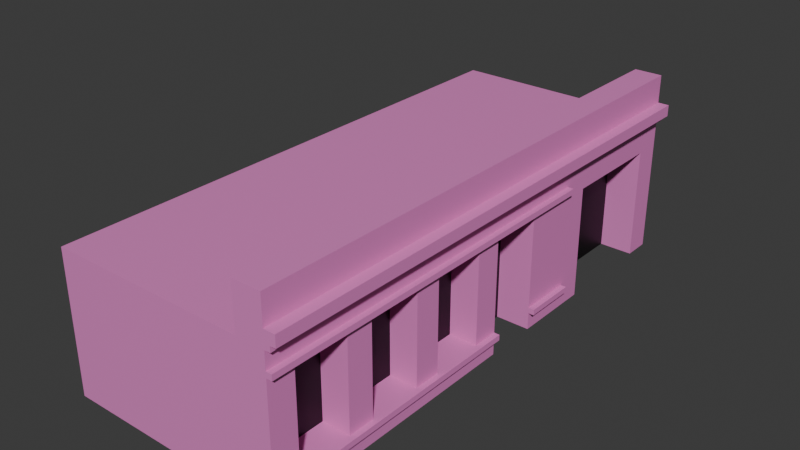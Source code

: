 # Source: Edificio-3.blend  (saved by Blender 4.5.87; exported with 4.5.12 LTS)
import bpy
from mathutils import Matrix  # noqa: F401  (used for matrix-valued properties, if any)

bpy.ops.wm.read_factory_settings(use_empty=True)
scene = bpy.context.scene
scene.name = 'Scene'

# ---- collections
col_collection = bpy.data.collections.new('Collection'); scene.collection.children.link(col_collection)

# ---- materials (node trees are filled in below, after node groups)
mat_base = bpy.data.materials.new('BASE')
mat_ventanas_garage = bpy.data.materials.new('Ventanas/Garage')

# ---- material node trees
mat_base.use_nodes = True; mat_base.node_tree.nodes.clear()
_N = mat_base.node_tree.nodes; _L = mat_base.node_tree.links
n0 = _N.new('ShaderNodeBsdfPrincipled'); n0.name = 'Principled BSDF'; n0.location = (-200, 100)
n0.inputs[0].default_value = (0.8003, 0.2298, 0.5929, 1.0)
n1 = _N.new('ShaderNodeOutputMaterial'); n1.name = 'Material Output'; n1.location = (200, 100)
_L.new(n0.outputs[0], n1.inputs[0])
n1.is_active_output = True
mat_ventanas_garage.use_nodes = True; mat_ventanas_garage.node_tree.nodes.clear()
_N = mat_ventanas_garage.node_tree.nodes; _L = mat_ventanas_garage.node_tree.links
n0 = _N.new('ShaderNodeBsdfPrincipled'); n0.name = 'Principled BSDF'; n0.location = (-200, 100)
n0.inputs[0].default_value = (0.0, 0.0, 0.0, 1.0)
n1 = _N.new('ShaderNodeOutputMaterial'); n1.name = 'Material Output'; n1.location = (200, 100)
_L.new(n0.outputs[0], n1.inputs[0])
n1.is_active_output = True

# ---- world
world_world = bpy.data.worlds.new('World'); scene.world = world_world
world_world.use_nodes = True; world_world.node_tree.nodes.clear()
_N = world_world.node_tree.nodes; _L = world_world.node_tree.links
n0 = _N.new('ShaderNodeOutputWorld'); n0.name = 'World Output'; n0.location = (200, 100)
n1 = _N.new('ShaderNodeBackground'); n1.name = 'Background'; n1.location = (-200, 100)
n1.inputs[0].default_value = (0.05088, 0.05088, 0.05088, 1.0)
_L.new(n1.outputs[0], n0.inputs[0])
n0.is_active_output = True
world_world.color = (0.05088, 0.05088, 0.05088)
world_world.sun_shadow_jitter_overblur = 0.0

# ---- meshes
me_plane = bpy.data.meshes.new('Plane')
me_plane.from_pydata([(-1.0, 1.0, 0.0), (1.0, 1.0, 0.0), (1.0, 1.0, 0.0), (1.0, 0.2381, 0.0), (-1.0, -0.9048, 0.0), (1.0, -0.9048, 0.0), (1.0, -0.8095, 0.0), (1.0, -0.619, 0.0), (1.0, -0.5238, 0.0), (1.0, -0.3333, 0.0), (1.0, -0.2381, 0.0), (1.0, -0.04762, 0.0), (1.0, 0.04762, 0.0), (1.0, 0.2381, 0.0), (1.0, 0.9048, 1.25), (1.0, 0.4286, 0.0), (1.0, 0.5238, 0.0), (1.0, 0.5238, 1.25), (1.0, 0.4286, 1.25), (1.0, 0.4286, 0.0), (1.0, 0.9048, 0.0), (1.0, -0.9048, 0.0), (1.0, -0.8095, 0.0), (1.0, -0.619, 0.0), (1.0, -0.5238, 0.0), (1.0, -0.3333, 0.0), (1.0, -0.2381, 0.0), (1.0, -0.04762, 0.0), (1.0, 0.04762, 0.0), (1.0, 0.2381, 0.0), (1.0, 0.4286, 0.0), (1.0, 0.5238, 0.0), (1.0, 1.0, 1.25), (1.0, 0.9048, 1.0), (1.0, 0.5238, 1.0), (1.0, 0.9048, 0.0), (1.0, 0.9048, 1.25), (1.0, 0.5238, 1.25), (0.7, 0.9048, 1.0), (0.7, 0.9048, 0.0), (0.7, 0.5238, 1.0), (0.7, 0.5238, 0.0), (1.0, -0.9048, 0.15), (1.0, -0.8095, 0.15), (1.0, -0.619, 0.15), (1.0, -0.5238, 0.15), (1.0, -0.3333, 0.15), (1.0, -0.2381, 0.15), (1.0, -0.04762, 0.15), (1.0, 0.04762, 0.15), (1.0, 0.2381, 0.15), (1.0, 0.4286, 0.15), (1.05, -0.9048, 0.15), (1.05, -0.8095, 0.15), (1.05, -0.619, 0.15), (1.05, -0.5238, 0.15), (1.05, -0.3333, 0.15), (1.05, -0.2381, 0.15), (1.05, -0.04762, 0.15), (1.05, 0.04762, 0.15), (1.05, 0.2381, 0.15), (1.05, 0.4286, 0.15), (1.05, -0.9048, 0.2), (1.05, -0.8095, 0.2), (1.05, -0.619, 0.2), (1.05, -0.5238, 0.2), (1.05, -0.3333, 0.2), (1.05, -0.2381, 0.2), (1.05, -0.04762, 0.2), (1.05, 0.04762, 0.2), (1.05, 0.2381, 0.2), (1.05, 0.4286, 0.2), (1.0, -0.9048, 0.2), (1.0, -0.8095, 0.2), (1.0, -0.619, 0.2), (1.0, -0.5238, 0.2), (1.0, -0.3333, 0.2), (1.0, -0.2381, 0.2), (1.0, -0.04762, 0.2), (1.0, 0.04762, 0.2), (1.0, 0.2381, 0.2), (1.0, 0.4286, 0.2), (1.0, -0.9048, 1.05), (1.0, -0.8095, 1.05), (1.0, -0.619, 1.05), (1.0, -0.5238, 1.05), (1.0, -0.3333, 1.05), (1.0, -0.2381, 1.05), (1.0, -0.04762, 1.05), (1.0, 0.04762, 1.05), (1.0, 0.2381, 1.05), (1.0, 0.4286, 1.05), (1.0, -0.9048, 1.05), (1.0, -0.8095, 1.05), (1.0, -0.619, 1.05), (1.0, -0.5238, 1.05), (1.0, -0.3333, 1.05), (1.0, -0.2381, 1.05), (1.0, -0.04762, 1.05), (1.0, 0.04762, 1.05), (1.0, 0.2381, 1.05), (1.0, 0.4286, 1.05), (1.05, -0.9048, 1.05), (1.05, -0.8095, 1.05), (1.05, -0.619, 1.05), (1.05, -0.5238, 1.05), (1.05, -0.3333, 1.05), (1.05, -0.2381, 1.05), (1.05, -0.04762, 1.05), (1.05, 0.04762, 1.05), (1.05, 0.2381, 1.05), (1.05, 0.4286, 1.05), (1.05, -0.9048, 1.1), (1.05, -0.8095, 1.1), (1.05, -0.619, 1.1), (1.05, -0.5238, 1.1), (1.05, -0.3333, 1.1), (1.05, -0.2381, 1.1), (1.05, -0.04762, 1.1), (1.05, 0.04762, 1.1), (1.05, 0.2381, 1.1), (1.05, 0.4286, 1.1), (1.0, -0.9048, 1.1), (1.0, -0.8095, 1.1), (1.0, -0.619, 1.1), (1.0, -0.5238, 1.1), (1.0, -0.3333, 1.1), (1.0, -0.2381, 1.1), (1.0, -0.04762, 1.1), (1.0, 0.04762, 1.1), (1.0, 0.2381, 1.1), (1.0, 0.4286, 1.1), (1.0, -0.9048, 1.25), (1.0, -0.8095, 1.25), (1.0, -0.619, 1.25), (1.0, -0.5238, 1.25), (1.0, -0.3333, 1.25), (1.0, -0.2381, 1.25), (1.0, -0.04762, 1.25), (1.0, 0.04762, 1.25), (1.0, 0.2381, 1.25), (1.0, 0.4286, 1.25), (1.0, -0.8095, 0.15), (1.0, -0.619, 0.15), (1.0, -0.5238, 0.15), (1.0, -0.3333, 0.15), (1.0, -0.2381, 0.15), (1.0, -0.04762, 0.15), (1.05, -0.8095, 0.15), (1.05, -0.619, 0.15), (1.05, -0.5238, 0.15), (1.05, -0.3333, 0.15), (1.05, -0.2381, 0.15), (1.05, -0.04762, 0.15), (1.05, -0.8095, 0.2), (1.05, -0.619, 0.2), (1.05, -0.5238, 0.2), (1.05, -0.3333, 0.2), (1.05, -0.2381, 0.2), (1.05, -0.04762, 0.2), (0.75, -0.8095, 0.2), (0.75, -0.619, 0.2), (0.75, -0.5238, 0.2), (0.75, -0.3333, 0.2), (0.75, -0.2381, 0.2), (0.75, -0.04762, 0.2), (0.75, -0.8095, 1.05), (0.75, -0.619, 1.05), (0.75, -0.5238, 1.05), (0.75, -0.3333, 1.05), (0.75, -0.2381, 1.05), (0.75, -0.04762, 1.05), (1.05, -0.8095, 1.05), (1.05, -0.619, 1.05), (1.05, -0.5238, 1.05), (1.05, -0.3333, 1.05), (1.05, -0.2381, 1.05), (1.05, -0.04762, 1.05), (1.05, -0.8095, 1.1), (1.05, -0.619, 1.1), (1.05, -0.5238, 1.1), (1.05, -0.3333, 1.1), (1.05, -0.2381, 1.1), (1.05, -0.04762, 1.1), (1.0, -0.8095, 1.1), (1.0, -0.619, 1.1), (1.0, -0.5238, 1.1), (1.0, -0.3333, 1.1), (1.0, -0.2381, 1.1), (1.0, -0.04762, 1.1), (1.0, -0.8095, 1.25), (1.0, -0.619, 1.25), (1.0, -0.5238, 1.25), (1.0, -0.3333, 1.25), (1.0, -0.2381, 1.25), (1.0, -0.04762, 1.25), (-1.0, 1.0, 1.25), (-1.0, 0.4286, 1.25), (-1.0, 0.2381, 1.25), (-1.0, 0.04762, 1.25), (-1.0, -0.04762, 1.25), (-1.0, -0.2381, 1.25), (-1.0, -0.3333, 1.25), (-1.0, -0.5238, 1.25), (-1.0, -0.619, 1.25), (-1.0, -0.8095, 1.25), (-1.0, -0.9048, 1.25), (1.0, 0.04762, 0.0), (1.0, 0.2381, 0.0), (0.7, 0.04762, 1.05), (0.7, 0.2381, 1.05), (0.7, 0.04762, -1.703e-08), (0.7, 0.2381, -1.703e-08), (0.7143, 1.0, 1.25), (0.4286, 1.0, 1.25), (0.1429, 1.0, 1.25), (-0.1429, 1.0, 1.25), (-0.4286, 1.0, 1.25), (-0.7143, 1.0, 1.25), (0.7143, 1.0, 0.0), (0.4286, 1.0, 0.0), (0.1429, 1.0, 0.0), (-0.1429, 1.0, 0.0), (-0.4286, 1.0, 0.0), (-0.7143, 1.0, 0.0), (1.0, -0.3333, 1.25), (1.05, -0.9048, 1.25), (1.05, -0.8095, 1.25), (1.05, -0.619, 1.25), (1.05, -0.5238, 1.25), (1.05, -0.3333, 1.25), (1.05, -0.2381, 1.25), (1.05, -0.04762, 1.25), (1.05, 0.04762, 1.25), (1.05, 0.2381, 1.25), (1.05, 0.4286, 1.25), (1.05, -0.8095, 1.25), (1.05, -0.619, 1.25), (1.05, -0.5238, 1.25), (1.05, -0.3333, 1.25), (1.05, -0.2381, 1.25), (1.05, -0.04762, 1.25), (1.05, -0.9048, 1.3), (1.05, -0.8095, 1.3), (1.05, -0.619, 1.3), (1.05, -0.5238, 1.3), (1.05, -0.3333, 1.3), (1.05, -0.2381, 1.3), (1.05, -0.04762, 1.3), (1.05, 0.04762, 1.3), (1.05, 0.2381, 1.3), (1.05, 0.4286, 1.3), (1.05, -0.8095, 1.3), (1.05, -0.619, 1.3), (1.05, -0.5238, 1.3), (1.05, -0.3333, 1.3), (1.05, -0.2381, 1.3), (1.05, -0.04762, 1.3), (1.1, -0.9048, 1.3), (1.1, -0.8095, 1.3), (1.1, -0.619, 1.3), (1.1, -0.5238, 1.3), (1.1, -0.3333, 1.3), (1.1, -0.2381, 1.3), (1.1, -0.04762, 1.3), (1.1, 0.04762, 1.3), (1.1, 0.2381, 1.3), (1.1, 0.4286, 1.3), (1.1, -0.8095, 1.3), (1.1, -0.619, 1.3), (1.1, -0.5238, 1.3), (1.1, -0.3333, 1.3), (1.1, -0.2381, 1.3), (1.1, -0.04762, 1.3), (1.1, -0.9048, 1.4), (1.1, -0.8095, 1.4), (1.1, -0.619, 1.4), (1.1, -0.5238, 1.4), (1.1, -0.3333, 1.4), (1.1, -0.2381, 1.4), (1.1, -0.04762, 1.4), (1.1, 0.04762, 1.4), (1.1, 0.2381, 1.4), (1.1, 0.4286, 1.4), (1.1, -0.8095, 1.4), (1.1, -0.619, 1.4), (1.1, -0.5238, 1.4), (1.1, -0.3333, 1.4), (1.1, -0.2381, 1.4), (1.1, -0.04762, 1.4), (1.0, -0.9048, 1.4), (1.0, -0.8095, 1.4), (1.0, -0.619, 1.4), (1.0, -0.5238, 1.4), (1.0, -0.3333, 1.4), (1.0, -0.2381, 1.4), (1.0, -0.04762, 1.4), (1.0, 0.04762, 1.4), (1.0, 0.2381, 1.4), (1.0, 0.4286, 1.4), (1.0, -0.8095, 1.4), (1.0, -0.619, 1.4), (1.0, -0.5238, 1.4), (1.0, -0.3333, 1.4), (1.0, -0.2381, 1.4), (1.0, -0.04762, 1.4), (1.0, -0.9048, 1.65), (1.0, -0.8095, 1.65), (1.0, -0.619, 1.65), (1.0, -0.5238, 1.65), (1.0, -0.3333, 1.65), (1.0, -0.2381, 1.65), (1.0, -0.04762, 1.65), (1.0, 0.04762, 1.65), (1.0, 0.2381, 1.65), (1.0, 0.4286, 1.65), (1.0, -0.8095, 1.65), (1.0, -0.619, 1.65), (1.0, -0.5238, 1.65), (1.0, -0.3333, 1.65), (1.0, -0.2381, 1.65), (1.0, -0.04762, 1.65), (0.75, -0.9048, 1.65), (0.75, -0.8095, 1.65), (0.75, -0.619, 1.65), (0.75, -0.5238, 1.65), (0.75, -0.3333, 1.65), (0.75, -0.2381, 1.65), (0.75, -0.04762, 1.65), (0.75, 0.04762, 1.65), (0.75, 0.2381, 1.65), (0.75, 0.4286, 1.65), (0.75, -0.8095, 1.65), (0.75, -0.619, 1.65), (0.75, -0.5238, 1.65), (0.75, -0.3333, 1.65), (0.75, -0.2381, 1.65), (0.75, -0.04762, 1.65), (0.75, -0.9048, 1.25), (1.0, 0.9986, 1.25), (1.05, 0.9986, 1.25), (1.05, 0.9986, 1.3), (1.1, 0.9986, 1.3), (1.1, 0.9986, 1.4), (1.0, 0.9986, 1.4), (1.0, 0.9986, 1.65), (0.75, 0.9986, 1.65), (0.75, 0.9986, 1.25)], [(1, 0), (208, 29), (28, 207), (136, 225)], [(8, 24, 25, 9), (1, 20, 35, 2), (33, 38, 39, 35), (2, 32, 14, 35), (16, 15, 30, 31), (31, 17, 18, 30), (13, 29, 30, 15), (12, 11, 27, 28), (10, 9, 25, 26), (6, 22, 23, 7), (8, 7, 23, 24), (6, 5, 21, 22), (4, 21, 5), (30, 29, 3, 19), (26, 47, 46, 25), (10, 26, 27, 11), (33, 36, 37, 34), (39, 38, 40, 41), (34, 40, 38, 33), (31, 41, 40, 34), (28, 49, 48, 27), (24, 45, 44, 23), (22, 43, 42, 21), (29, 30, 51, 50), (45, 55, 54, 44), (50, 51, 61, 60), (47, 57, 56, 46), (43, 53, 52, 42), (49, 59, 58, 48), (60, 61, 71, 70), (57, 67, 66, 56), (53, 63, 62, 52), (59, 69, 68, 58), (55, 65, 64, 54), (70, 71, 81, 80), (67, 77, 76, 66), (63, 73, 72, 62), (69, 79, 78, 68), (65, 75, 74, 64), (80, 81, 91, 90), (77, 87, 86, 76), (73, 83, 82, 72), (79, 89, 88, 78), (75, 85, 84, 74), (87, 86, 96, 97), (83, 82, 92, 93), (89, 88, 98, 99), (85, 84, 94, 95), (90, 91, 101, 100), (99, 109, 108, 98), (95, 105, 104, 94), (100, 101, 111, 110), (97, 107, 106, 96), (93, 103, 102, 92), (109, 119, 118, 108), (105, 115, 114, 104), (110, 111, 121, 120), (107, 117, 116, 106), (103, 113, 112, 102), (115, 125, 124, 114), (120, 121, 131, 130), (117, 127, 126, 116), (113, 123, 122, 112), (119, 129, 128, 118), (130, 131, 141, 140), (127, 137, 136, 126), (123, 133, 132, 122), (129, 139, 138, 128), (125, 135, 134, 124), (27, 147, 146, 26), (25, 145, 144, 24), (23, 143, 142, 22), (147, 153, 152, 146), (145, 151, 150, 144), (143, 149, 148, 142), (153, 159, 158, 152), (151, 157, 156, 150), (149, 155, 154, 148), (159, 165, 164, 158), (157, 163, 162, 156), (155, 161, 160, 154), (165, 171, 170, 164), (163, 169, 168, 162), (161, 167, 166, 160), (171, 177, 176, 170), (169, 175, 174, 168), (167, 173, 172, 166), (177, 183, 182, 176), (175, 181, 180, 174), (173, 179, 178, 172), (183, 189, 188, 182), (181, 187, 186, 180), (179, 185, 184, 178), (189, 195, 194, 188), (187, 193, 192, 186), (185, 191, 190, 184), (74, 84, 167, 161), (83, 73, 160, 166), (85, 75, 162, 168), (76, 86, 169, 163), (87, 77, 164, 170), (78, 88, 171, 165), (17, 32, 14, 18), (190, 191, 204, 205), (192, 193, 202, 203), (194, 195, 200, 201), (197, 198, 199, 200, 138, 139, 140, 141, 32, 213, 214, 215, 216, 217, 218, 196), (218, 224, 0, 196), (99, 100, 110, 109), (109, 110, 120, 119), (120, 130, 129, 119), (130, 140, 139, 129), (210, 209, 211, 212), (99, 207, 211, 209), (100, 99, 209, 210), (208, 100, 210, 212), (4, 5, 132, 206), (92, 102, 112, 122), (42, 52, 62, 72), (59, 49, 79, 69), (60, 70, 80, 50), (51, 81, 71, 61), (101, 131, 121, 111), (133, 205, 206, 132), (135, 203, 204, 134), (32, 2, 219, 213), (213, 219, 220, 214), (214, 220, 221, 215), (215, 221, 222, 216), (216, 222, 223, 217), (217, 223, 224, 218), (137, 201, 202, 136), (141, 235, 234, 140), (195, 241, 240, 194), (139, 140, 234, 233), (135, 229, 228, 134), (137, 231, 230, 136), (191, 237, 236, 190), (193, 239, 238, 192), (139, 233, 232, 138), (133, 227, 226, 132), (229, 245, 244, 228), (233, 234, 250, 249), (237, 253, 252, 236), (231, 247, 246, 230), (239, 255, 254, 238), (233, 249, 248, 232), (227, 243, 242, 226), (241, 257, 256, 240), (235, 251, 250, 234), (249, 265, 264, 248), (243, 259, 258, 242), (257, 273, 272, 256), (251, 267, 266, 250), (245, 261, 260, 244), (249, 250, 266, 265), (253, 269, 268, 252), (247, 263, 262, 246), (255, 271, 270, 254), (271, 287, 286, 270), (265, 281, 280, 264), (259, 275, 274, 258), (273, 289, 288, 272), (267, 283, 282, 266), (261, 277, 276, 260), (265, 266, 282, 281), (269, 285, 284, 268), (263, 279, 278, 262), (277, 293, 292, 276), (281, 282, 298, 297), (285, 301, 300, 284), (279, 295, 294, 278), (287, 303, 302, 286), (281, 297, 296, 280), (275, 291, 290, 274), (289, 305, 304, 288), (283, 299, 298, 282), (291, 307, 306, 290), (305, 321, 320, 304), (299, 315, 314, 298), (293, 309, 308, 292), (297, 298, 314, 313), (301, 317, 316, 300), (295, 311, 310, 294), (303, 319, 318, 302), (297, 313, 312, 296), (311, 327, 326, 310), (319, 335, 334, 318), (313, 329, 328, 312), (307, 323, 322, 306), (321, 337, 336, 320), (315, 331, 330, 314), (309, 325, 324, 308), (313, 314, 330, 329), (317, 333, 332, 316), (299, 344, 345, 315), (315, 345, 346, 331), (267, 342, 343, 283), (141, 339, 340, 235), (235, 340, 341, 251), (283, 343, 344, 299), (251, 341, 342, 267), (340, 339, 347, 346, 345, 344, 343, 342, 341), (290, 306, 322, 338), (132, 226, 242, 258, 274, 290, 338)])
me_plane.polygons.foreach_set('material_index', [0, 0, 0, 0, 0, 0, 0, 0, 0, 0, 0, 0, 0, 0, 0, 0, 0, 1, 0, 0, 0, 0, 0, 0, 0, 0, 0, 0, 0, 0, 0, 0, 0, 0, 0, 0, 0, 0, 0, 0, 0, 0, 0, 0, 0, 0, 0, 0, 0, 0, 0, 0, 0, 0, 0, 0, 0, 0, 0, 0, 0, 0, 0, 0, 0, 0, 0, 0, 0, 0, 0, 0, 0, 0, 0, 0, 0, 0, 0, 0, 0, 1, 1, 1, 0, 0, 0, 0, 0, 0, 0, 0, 0, 0, 0, 0, 0, 0, 0, 0, 0, 0, 0, 0, 0, 0, 0, 0, 0, 0, 0, 0, 1, 0, 0, 0, 0, 0, 0, 0, 0, 0, 0, 0, 0, 0, 0, 0, 0, 0, 0, 0, 0, 0, 0, 0, 0, 0, 0, 0, 0, 0, 0, 0, 0, 0, 0, 0, 0, 0, 0, 0, 0, 0, 0, 0, 0, 0, 0, 0, 0, 0, 0, 0, 0, 0, 0, 0, 0, 0, 0, 0, 0, 0, 0, 0, 0, 0, 0, 0, 0, 0, 0, 0, 0, 0, 0, 0, 0, 0, 0, 0, 0, 0, 0, 0, 0, 0, 0, 0, 0, 0, 0, 0, 0])
_uv = me_plane.uv_layers.new(name='UVMap')
_uv.uv.foreach_set('vector', [1.0, 0.2381, 1.0, 0.2381, 1.0, 0.3333, 1.0, 0.3333, 1.0, 1.0, 1.0, 0.9524, 1.0, 0.9524, 1.0, 1.0, 0.0, 0.0, 0.0, 0.0, 0.0, 0.0, 0.0, 0.0, 1.0, 1.0, 1.0, 1.0, 1.0, 0.9524, 1.0, 0.9524, 1.0, 0.7619, 1.0, 0.7143, 1.0, 0.7143, 1.0, 0.7619, 1.0, 0.7619, 1.0, 0.7619, 1.0, 0.7143, 1.0, 0.7143, 1.0, 0.619, 1.0, 0.619, 1.0, 0.7143, 1.0, 0.7143, 1.0, 0.5238, 1.0, 0.4762, 1.0, 0.4762, 1.0, 0.5238, 1.0, 0.381, 1.0, 0.3333, 1.0, 0.3333, 1.0, 0.381, 1.0, 0.09524, 1.0, 0.09524, 1.0, 0.1905, 1.0, 0.1905, 1.0, 0.2381, 1.0, 0.1905, 1.0, 0.1905, 1.0, 0.2381, 1.0, 0.09524, 1.0, 0.04762, 1.0, 0.04762, 1.0, 0.09524, 0.0, 0.04762, 1.0, 0.04762, 1.0, 0.04762, 1.0, 0.7143, 1.0, 0.619, 1.0, 0.619, 1.0, 0.7143, 1.0, 0.381, 1.0, 0.381, 1.0, 0.3333, 1.0, 0.3333, 1.0, 0.381, 1.0, 0.381, 1.0, 0.4762, 1.0, 0.4762, 1.0, 0.9524, 1.0, 0.9524, 1.0, 0.7619, 1.0, 0.7619, 1.0, 0.9524, 1.0, 0.9524, 1.0, 0.7619, 1.0, 0.7619, 1.0, 0.7619, 1.0, 0.7619, 1.0, 0.9524, 1.0, 0.9524, 0.0, 0.0, 0.0, 0.0, 0.0, 0.0, 0.0, 0.0, 1.0, 0.5238, 1.0, 0.5238, 1.0, 0.4762, 1.0, 0.4762, 1.0, 0.2381, 1.0, 0.2381, 1.0, 0.1905, 1.0, 0.1905, 1.0, 0.09524, 1.0, 0.09524, 1.0, 0.04762, 1.0, 0.04762, 1.0, 0.619, 1.0, 0.7143, 1.0, 0.7143, 1.0, 0.619, 1.0, 0.2381, 1.0, 0.2381, 1.0, 0.1905, 1.0, 0.1905, 1.0, 0.619, 1.0, 0.7143, 1.0, 0.7143, 1.0, 0.619, 1.0, 0.381, 1.0, 0.381, 1.0, 0.3333, 1.0, 0.3333, 1.0, 0.09524, 1.0, 0.09524, 1.0, 0.04762, 1.0, 0.04762, 1.0, 0.5238, 1.0, 0.5238, 1.0, 0.4762, 1.0, 0.4762, 1.0, 0.619, 1.0, 0.7143, 1.0, 0.7143, 1.0, 0.619, 1.0, 0.381, 1.0, 0.381, 1.0, 0.3333, 1.0, 0.3333, 1.0, 0.09524, 1.0, 0.09524, 1.0, 0.04762, 1.0, 0.04762, 1.0, 0.5238, 1.0, 0.5238, 1.0, 0.4762, 1.0, 0.4762, 1.0, 0.2381, 1.0, 0.2381, 1.0, 0.1905, 1.0, 0.1905, 1.0, 0.619, 1.0, 0.7143, 1.0, 0.7143, 1.0, 0.619, 1.0, 0.381, 1.0, 0.381, 1.0, 0.3333, 1.0, 0.3333, 1.0, 0.09524, 1.0, 0.09524, 1.0, 0.04762, 1.0, 0.04762, 1.0, 0.5238, 1.0, 0.5238, 1.0, 0.4762, 1.0, 0.4762, 1.0, 0.2381, 1.0, 0.2381, 1.0, 0.1905, 1.0, 0.1905, 1.0, 0.619, 1.0, 0.7143, 1.0, 0.7143, 1.0, 0.619, 1.0, 0.381, 1.0, 0.381, 1.0, 0.3333, 1.0, 0.3333, 1.0, 0.09524, 1.0, 0.09524, 1.0, 0.04762, 1.0, 0.04762, 1.0, 0.5238, 1.0, 0.5238, 1.0, 0.4762, 1.0, 0.4762, 1.0, 0.2381, 1.0, 0.2381, 1.0, 0.1905, 1.0, 0.1905, 1.0, 0.381, 1.0, 0.3333, 1.0, 0.3333, 1.0, 0.381, 1.0, 0.09524, 1.0, 0.04762, 1.0, 0.04762, 1.0, 0.09524, 1.0, 0.5238, 1.0, 0.4762, 1.0, 0.4762, 1.0, 0.5238, 1.0, 0.2381, 1.0, 0.1905, 1.0, 0.1905, 1.0, 0.2381, 1.0, 0.619, 1.0, 0.7143, 1.0, 0.7143, 1.0, 0.619, 1.0, 0.5238, 1.0, 0.5238, 1.0, 0.4762, 1.0, 0.4762, 1.0, 0.2381, 1.0, 0.2381, 1.0, 0.1905, 1.0, 0.1905, 1.0, 0.619, 1.0, 0.7143, 1.0, 0.7143, 1.0, 0.619, 1.0, 0.381, 1.0, 0.381, 1.0, 0.3333, 1.0, 0.3333, 1.0, 0.09524, 1.0, 0.09524, 1.0, 0.04762, 1.0, 0.04762, 1.0, 0.5238, 1.0, 0.5238, 1.0, 0.4762, 1.0, 0.4762, 1.0, 0.2381, 1.0, 0.2381, 1.0, 0.1905, 1.0, 0.1905, 1.0, 0.619, 1.0, 0.7143, 1.0, 0.7143, 1.0, 0.619, 1.0, 0.381, 1.0, 0.381, 1.0, 0.3333, 1.0, 0.3333, 1.0, 0.09524, 1.0, 0.09524, 1.0, 0.04762, 1.0, 0.04762, 1.0, 0.2381, 1.0, 0.2381, 1.0, 0.1905, 1.0, 0.1905, 1.0, 0.619, 1.0, 0.7143, 1.0, 0.7143, 1.0, 0.619, 1.0, 0.381, 1.0, 0.381, 1.0, 0.3333, 1.0, 0.3333, 1.0, 0.09524, 1.0, 0.09524, 1.0, 0.04762, 1.0, 0.04762, 1.0, 0.5238, 1.0, 0.5238, 1.0, 0.4762, 1.0, 0.4762, 1.0, 0.619, 1.0, 0.7143, 1.0, 0.7143, 1.0, 0.619, 1.0, 0.381, 1.0, 0.381, 1.0, 0.3333, 1.0, 0.3333, 1.0, 0.09524, 1.0, 0.09524, 1.0, 0.04762, 1.0, 0.04762, 1.0, 0.5238, 1.0, 0.5238, 1.0, 0.4762, 1.0, 0.4762, 1.0, 0.2381, 1.0, 0.2381, 1.0, 0.1905, 1.0, 0.1905, 1.0, 0.4762, 1.0, 0.4762, 1.0, 0.381, 1.0, 0.381, 1.0, 0.3333, 1.0, 0.3333, 1.0, 0.2381, 1.0, 0.2381, 1.0, 0.1905, 1.0, 0.1905, 1.0, 0.09524, 1.0, 0.09524, 1.0, 0.4762, 1.0, 0.4762, 1.0, 0.381, 1.0, 0.381, 1.0, 0.3333, 1.0, 0.3333, 1.0, 0.2381, 1.0, 0.2381, 1.0, 0.1905, 1.0, 0.1905, 1.0, 0.09524, 1.0, 0.09524, 1.0, 0.4762, 1.0, 0.4762, 1.0, 0.381, 1.0, 0.381, 1.0, 0.3333, 1.0, 0.3333, 1.0, 0.2381, 1.0, 0.2381, 1.0, 0.1905, 1.0, 0.1905, 1.0, 0.09524, 1.0, 0.09524, 1.0, 0.4762, 1.0, 0.4762, 1.0, 0.381, 1.0, 0.381, 1.0, 0.3333, 1.0, 0.3333, 1.0, 0.2381, 1.0, 0.2381, 1.0, 0.1905, 1.0, 0.1905, 1.0, 0.09524, 1.0, 0.09524, 1.0, 0.4762, 1.0, 0.4762, 1.0, 0.381, 1.0, 0.381, 1.0, 0.3333, 1.0, 0.3333, 1.0, 0.2381, 1.0, 0.2381, 1.0, 0.1905, 1.0, 0.1905, 1.0, 0.09524, 1.0, 0.09524, 1.0, 0.4762, 1.0, 0.4762, 1.0, 0.381, 1.0, 0.381, 1.0, 0.3333, 1.0, 0.3333, 1.0, 0.2381, 1.0, 0.2381, 1.0, 0.1905, 1.0, 0.1905, 1.0, 0.09524, 1.0, 0.09524, 1.0, 0.4762, 1.0, 0.4762, 1.0, 0.381, 1.0, 0.381, 1.0, 0.3333, 1.0, 0.3333, 1.0, 0.2381, 1.0, 0.2381, 1.0, 0.1905, 1.0, 0.1905, 1.0, 0.09524, 1.0, 0.09524, 1.0, 0.4762, 1.0, 0.4762, 1.0, 0.381, 1.0, 0.381, 1.0, 0.3333, 1.0, 0.3333, 1.0, 0.2381, 1.0, 0.2381, 1.0, 0.1905, 1.0, 0.1905, 1.0, 0.09524, 1.0, 0.09524, 1.0, 0.4762, 1.0, 0.4762, 1.0, 0.381, 1.0, 0.381, 1.0, 0.3333, 1.0, 0.3333, 1.0, 0.2381, 1.0, 0.2381, 1.0, 0.1905, 1.0, 0.1905, 1.0, 0.09524, 1.0, 0.09524, 1.0, 0.1905, 1.0, 0.1905, 1.0, 0.1905, 1.0, 0.1905, 1.0, 0.09524, 1.0, 0.09524, 1.0, 0.09524, 1.0, 0.09524, 1.0, 0.2381, 1.0, 0.2381, 1.0, 0.2381, 1.0, 0.2381, 1.0, 0.3333, 1.0, 0.3333, 1.0, 0.3333, 1.0, 0.3333, 1.0, 0.381, 1.0, 0.381, 1.0, 0.381, 1.0, 0.381, 1.0, 0.4762, 1.0, 0.4762, 1.0, 0.4762, 1.0, 0.4762, 1.0, 0.7619, 1.0, 1.0, 1.0, 0.9524, 1.0, 0.7143, 1.0, 0.09524, 1.0, 0.1905, 0.0, 0.1905, 0.0, 0.09524, 1.0, 0.2381, 1.0, 0.3333, 0.0, 0.3333, 0.0, 0.2381, 1.0, 0.381, 1.0, 0.4762, 0.0, 0.4762, 0.0, 0.381, 0.0, 0.7143, 0.0, 0.619, 0.0, 0.5238, 0.0, 0.4762, 1.0, 0.4762, 1.0, 0.5238, 0.0, 0.0, 1.0, 0.7143, 1.0, 1.0, 0.8571, 1.0, 0.7143, 1.0, 0.5714, 1.0, 0.4286, 1.0, 0.2857, 1.0, 0.1429, 1.0, 0.0, 1.0, 0.1429, 1.0, 0.1429, 1.0, 0.0, 1.0, 0.0, 1.0, 1.0, 0.5238, 1.0, 0.619, 1.0, 0.619, 1.0, 0.5238, 1.0, 0.5238, 1.0, 0.619, 1.0, 0.619, 1.0, 0.5238, 1.0, 0.619, 1.0, 0.619, 1.0, 0.5238, 1.0, 0.5238, 1.0, 0.619, 0.0, 0.0, 1.0, 0.5238, 1.0, 0.5238, 1.0, 0.619, 1.0, 0.5238, 1.0, 0.5238, 1.0, 0.619, 0.0, 0.0, 0.0, 0.0, 0.0, 0.0, 0.0, 0.0, 1.0, 0.619, 1.0, 0.5238, 1.0, 0.5238, 1.0, 0.619, 0.0, 0.0, 0.0, 0.0, 0.0, 0.0, 0.0, 0.0, 0.0, 0.04762, 1.0, 0.04762, 1.0, 0.04762, 0.0, 0.04762, 1.0, 0.04762, 1.0, 0.04762, 1.0, 0.04762, 1.0, 0.04762, 1.0, 0.04762, 1.0, 0.04762, 1.0, 0.04762, 1.0, 0.04762, 1.0, 0.5238, 1.0, 0.5238, 1.0, 0.5238, 1.0, 0.5238, 1.0, 0.619, 1.0, 0.619, 1.0, 0.619, 1.0, 0.619, 1.0, 0.7143, 1.0, 0.7143, 1.0, 0.7143, 1.0, 0.7143, 1.0, 0.7143, 1.0, 0.7143, 1.0, 0.7143, 1.0, 0.7143, 1.0, 0.09524, 0.0, 0.09524, 0.0, 0.04762, 1.0, 0.04762, 1.0, 0.2381, 0.0, 0.2381, 0.0, 0.1905, 1.0, 0.1905, 1.0, 1.0, 1.0, 1.0, 0.8571, 1.0, 0.8571, 1.0, 0.8571, 1.0, 0.8571, 1.0, 0.7143, 1.0, 0.7143, 1.0, 0.7143, 1.0, 0.7143, 1.0, 0.5714, 1.0, 0.5714, 1.0, 0.5714, 1.0, 0.5714, 1.0, 0.4286, 1.0, 0.4286, 1.0, 0.4286, 1.0, 0.4286, 1.0, 0.2857, 1.0, 0.2857, 1.0, 0.2857, 1.0, 0.2857, 1.0, 0.1429, 1.0, 0.1429, 1.0, 1.0, 0.381, 0.0, 0.381, 0.0, 0.3333, 1.0, 0.3333, 1.0, 0.7143, 1.0, 0.7143, 1.0, 0.619, 1.0, 0.619, 1.0, 0.4762, 1.0, 0.4762, 1.0, 0.381, 1.0, 0.381, 1.0, 0.5238, 0.0, 0.0, 0.0, 0.0, 1.0, 0.5238, 1.0, 0.2381, 1.0, 0.2381, 1.0, 0.1905, 1.0, 0.1905, 1.0, 0.381, 1.0, 0.381, 1.0, 0.3333, 1.0, 0.3333, 1.0, 0.1905, 1.0, 0.1905, 1.0, 0.09524, 1.0, 0.09524, 1.0, 0.3333, 1.0, 0.3333, 1.0, 0.2381, 1.0, 0.2381, 1.0, 0.5238, 1.0, 0.5238, 1.0, 0.4762, 1.0, 0.4762, 1.0, 0.09524, 1.0, 0.09524, 1.0, 0.04762, 1.0, 0.04762, 1.0, 0.2381, 1.0, 0.2381, 1.0, 0.1905, 1.0, 0.1905, 1.0, 0.5238, 0.0, 0.0, 0.0, 0.0, 1.0, 0.5238, 1.0, 0.1905, 1.0, 0.1905, 1.0, 0.09524, 1.0, 0.09524, 1.0, 0.381, 1.0, 0.381, 1.0, 0.3333, 1.0, 0.3333, 1.0, 0.3333, 1.0, 0.3333, 1.0, 0.2381, 1.0, 0.2381, 1.0, 0.5238, 1.0, 0.5238, 1.0, 0.4762, 1.0, 0.4762, 1.0, 0.09524, 1.0, 0.09524, 1.0, 0.04762, 1.0, 0.04762, 1.0, 0.4762, 1.0, 0.4762, 1.0, 0.381, 1.0, 0.381, 1.0, 0.7143, 1.0, 0.7143, 1.0, 0.619, 1.0, 0.619, 1.0, 0.5238, 1.0, 0.5238, 1.0, 0.4762, 1.0, 0.4762, 1.0, 0.09524, 1.0, 0.09524, 1.0, 0.04762, 1.0, 0.04762, 1.0, 0.4762, 1.0, 0.4762, 1.0, 0.381, 1.0, 0.381, 1.0, 0.7143, 1.0, 0.7143, 1.0, 0.619, 1.0, 0.619, 1.0, 0.2381, 1.0, 0.2381, 1.0, 0.1905, 1.0, 0.1905, 1.0, 0.5238, 0.0, 0.0, 0.0, 0.0, 1.0, 0.5238, 1.0, 0.1905, 1.0, 0.1905, 1.0, 0.09524, 1.0, 0.09524, 1.0, 0.381, 1.0, 0.381, 1.0, 0.3333, 1.0, 0.3333, 1.0, 0.3333, 1.0, 0.3333, 1.0, 0.2381, 1.0, 0.2381, 1.0, 0.3333, 1.0, 0.3333, 1.0, 0.2381, 1.0, 0.2381, 1.0, 0.5238, 1.0, 0.5238, 1.0, 0.4762, 1.0, 0.4762, 1.0, 0.09524, 1.0, 0.09524, 1.0, 0.04762, 1.0, 0.04762, 1.0, 0.4762, 1.0, 0.4762, 1.0, 0.381, 1.0, 0.381, 1.0, 0.7143, 1.0, 0.7143, 1.0, 0.619, 1.0, 0.619, 1.0, 0.2381, 1.0, 0.2381, 1.0, 0.1905, 1.0, 0.1905, 1.0, 0.5238, 0.0, 0.0, 0.0, 0.0, 1.0, 0.5238, 1.0, 0.1905, 1.0, 0.1905, 1.0, 0.09524, 1.0, 0.09524, 1.0, 0.381, 1.0, 0.381, 1.0, 0.3333, 1.0, 0.3333, 1.0, 0.2381, 1.0, 0.2381, 1.0, 0.1905, 1.0, 0.1905, 1.0, 0.5238, 0.0, 0.0, 0.0, 0.0, 1.0, 0.5238, 1.0, 0.1905, 1.0, 0.1905, 1.0, 0.09524, 1.0, 0.09524, 1.0, 0.381, 1.0, 0.381, 1.0, 0.3333, 1.0, 0.3333, 1.0, 0.3333, 1.0, 0.3333, 1.0, 0.2381, 1.0, 0.2381, 1.0, 0.5238, 1.0, 0.5238, 1.0, 0.4762, 1.0, 0.4762, 1.0, 0.09524, 1.0, 0.09524, 1.0, 0.04762, 1.0, 0.04762, 1.0, 0.4762, 1.0, 0.4762, 1.0, 0.381, 1.0, 0.381, 1.0, 0.7143, 1.0, 0.7143, 1.0, 0.619, 1.0, 0.619, 1.0, 0.09524, 1.0, 0.09524, 1.0, 0.04762, 1.0, 0.04762, 1.0, 0.4762, 1.0, 0.4762, 1.0, 0.381, 1.0, 0.381, 1.0, 0.7143, 1.0, 0.7143, 1.0, 0.619, 1.0, 0.619, 1.0, 0.2381, 1.0, 0.2381, 1.0, 0.1905, 1.0, 0.1905, 1.0, 0.5238, 0.0, 0.0, 0.0, 0.0, 1.0, 0.5238, 1.0, 0.1905, 1.0, 0.1905, 1.0, 0.09524, 1.0, 0.09524, 1.0, 0.381, 1.0, 0.381, 1.0, 0.3333, 1.0, 0.3333, 1.0, 0.3333, 1.0, 0.3333, 1.0, 0.2381, 1.0, 0.2381, 1.0, 0.5238, 1.0, 0.5238, 1.0, 0.4762, 1.0, 0.4762, 1.0, 0.381, 1.0, 0.381, 1.0, 0.3333, 1.0, 0.3333, 1.0, 0.3333, 1.0, 0.3333, 1.0, 0.2381, 1.0, 0.2381, 1.0, 0.5238, 1.0, 0.5238, 1.0, 0.4762, 1.0, 0.4762, 1.0, 0.09524, 1.0, 0.09524, 1.0, 0.04762, 1.0, 0.04762, 1.0, 0.4762, 1.0, 0.4762, 1.0, 0.381, 1.0, 0.381, 1.0, 0.7143, 1.0, 0.7143, 1.0, 0.619, 1.0, 0.619, 1.0, 0.2381, 1.0, 0.2381, 1.0, 0.1905, 1.0, 0.1905, 1.0, 0.5238, 0.0, 0.0, 0.0, 0.0, 1.0, 0.5238, 1.0, 0.1905, 1.0, 0.1905, 1.0, 0.09524, 1.0, 0.09524, 1.0, 0.7143, 1.0, 0.7143, 1.0, 0.7143, 1.0, 0.7143, 1.0, 0.7143, 1.0, 0.7143, 1.0, 0.7143, 1.0, 0.7143, 1.0, 0.7143, 1.0, 0.7143, 1.0, 0.7143, 1.0, 0.7143, 1.0, 0.7143, 1.0, 0.7143, 1.0, 0.7143, 1.0, 0.7143, 1.0, 0.7143, 1.0, 0.7143, 1.0, 0.7143, 1.0, 0.7143, 1.0, 0.7143, 1.0, 0.7143, 1.0, 0.7143, 1.0, 0.7143, 1.0, 0.7143, 1.0, 0.7143, 1.0, 0.7143, 1.0, 0.7143, 1.0, 0.7143, 1.0, 0.7143, 1.0, 0.7143, 1.0, 0.7143, 1.0, 0.7143, 1.0, 0.7143, 1.0, 0.7143, 1.0, 0.7143, 1.0, 0.7143, 1.0, 0.04762, 1.0, 0.04762, 1.0, 0.04762, 1.0, 0.04762, 1.0, 0.04762, 1.0, 0.04762, 1.0, 0.04762, 1.0, 0.04762, 1.0, 0.04762, 1.0, 0.04762, 1.0, 0.04762])
me_plane.materials.append(mat_base)
me_plane.materials.append(mat_ventanas_garage)
me_plane.update()

# ---- objects
ob_plane = bpy.data.objects.new('Plane', me_plane)

# ---- transforms, parenting, visibility, modifiers, constraints
ob_plane.location = (0.0, 0.0, 0.0)
ob_plane.scale = (2.0, 5.0, 2.0)

# ---- collection membership
col_collection.objects.link(ob_plane)

# ---- scene / render settings (as saved in the file)
scene.frame_start = 1; scene.frame_end = 250; scene.frame_set(1)
scene.render.engine = 'BLENDER_EEVEE_NEXT'
bpy.context.view_layer.update()

# ---- added for rendering (the .blend has no active camera and no usable light): camera, sun
cam_auto = bpy.data.cameras.new('AutoCamera')
cam_auto.lens = 50.0
cam_auto.sensor_width = 36.0
cam_auto.clip_end = 1000.0
ob_auto_camera = bpy.data.objects.new('AutoCamera', cam_auto)
scene.collection.objects.link(ob_auto_camera)
ob_auto_camera.location = (10.2029, -11.8854, 9.73231)
ob_auto_camera.rotation_euler = (1.09748, -7.21219e-08, 0.694738)
scene.camera = ob_auto_camera
light_auto_sun = bpy.data.lights.new('AutoSun', 'SUN')
light_auto_sun.energy = 3.0
light_auto_sun.angle = 0.0523599
ob_auto_sun = bpy.data.objects.new('AutoSun', light_auto_sun)
scene.collection.objects.link(ob_auto_sun)
ob_auto_sun.rotation_euler = (0.872665, 0.174533, 0.523599)
bpy.context.view_layer.update()
